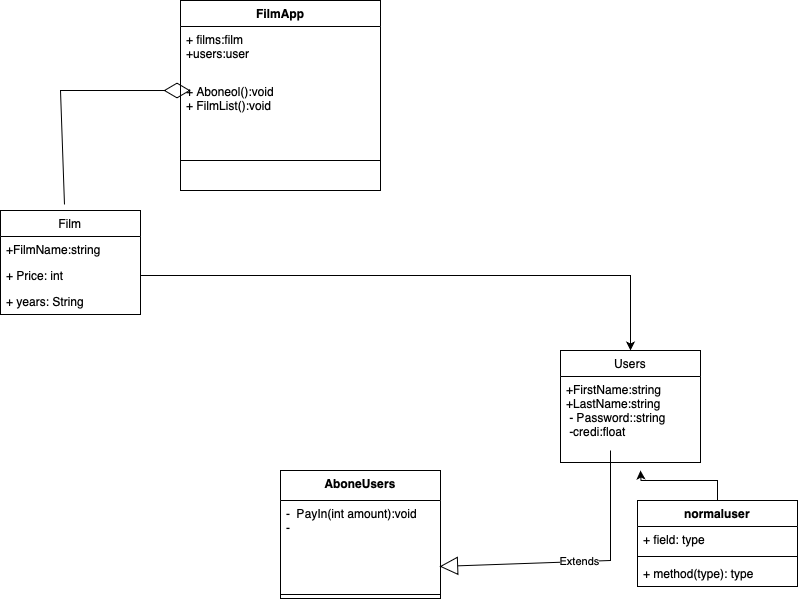

The diagram above was exported from draw.io. Its source (the exported page's mxGraphModel, read from the mxfile embedded in the PNG):
<mxGraphModel dx="984" dy="667" grid="1" gridSize="10" guides="1" tooltips="1" connect="1" arrows="1" fold="1" page="1" pageScale="1" pageWidth="827" pageHeight="1169" math="0" shadow="0">
  <root>
    <mxCell id="0" />
    <mxCell id="1" parent="0" />
    <mxCell id="ptOGtc3jpe0EJV5p9k8O-1" value="FilmApp" style="swimlane;fontStyle=1;align=center;verticalAlign=top;childLayout=stackLayout;horizontal=1;startSize=26;horizontalStack=0;resizeParent=1;resizeParentMax=0;resizeLast=0;collapsible=1;marginBottom=0;whiteSpace=wrap;html=1;" vertex="1" parent="1">
      <mxGeometry x="210" y="20" width="200" height="190" as="geometry" />
    </mxCell>
    <mxCell id="ptOGtc3jpe0EJV5p9k8O-2" value="+ films:film&lt;br&gt;+users:user&amp;nbsp;" style="text;strokeColor=none;fillColor=none;align=left;verticalAlign=top;spacingLeft=4;spacingRight=4;overflow=hidden;rotatable=0;points=[[0,0.5],[1,0.5]];portConstraint=eastwest;whiteSpace=wrap;html=1;" vertex="1" parent="ptOGtc3jpe0EJV5p9k8O-1">
      <mxGeometry y="26" width="200" height="52" as="geometry" />
    </mxCell>
    <mxCell id="ptOGtc3jpe0EJV5p9k8O-4" value="+ Aboneol():void&lt;br&gt;+ FilmList():void&lt;br&gt;&amp;nbsp;" style="text;strokeColor=none;fillColor=none;align=left;verticalAlign=top;spacingLeft=4;spacingRight=4;overflow=hidden;rotatable=0;points=[[0,0.5],[1,0.5]];portConstraint=eastwest;whiteSpace=wrap;html=1;" vertex="1" parent="ptOGtc3jpe0EJV5p9k8O-1">
      <mxGeometry y="78" width="200" height="52" as="geometry" />
    </mxCell>
    <mxCell id="ptOGtc3jpe0EJV5p9k8O-3" value="" style="line;strokeWidth=1;fillColor=none;align=left;verticalAlign=middle;spacingTop=-1;spacingLeft=3;spacingRight=3;rotatable=0;labelPosition=right;points=[];portConstraint=eastwest;strokeColor=inherit;" vertex="1" parent="ptOGtc3jpe0EJV5p9k8O-1">
      <mxGeometry y="130" width="200" height="60" as="geometry" />
    </mxCell>
    <mxCell id="ptOGtc3jpe0EJV5p9k8O-12" value="AboneUsers" style="swimlane;fontStyle=1;align=center;verticalAlign=top;childLayout=stackLayout;horizontal=1;startSize=30;horizontalStack=0;resizeParent=1;resizeParentMax=0;resizeLast=0;collapsible=1;marginBottom=0;whiteSpace=wrap;html=1;" vertex="1" parent="1">
      <mxGeometry x="310" y="490" width="160" height="128" as="geometry" />
    </mxCell>
    <mxCell id="ptOGtc3jpe0EJV5p9k8O-15" value="- &amp;nbsp;PayIn(int amount):void&lt;br&gt;-" style="text;strokeColor=none;fillColor=none;align=left;verticalAlign=top;spacingLeft=4;spacingRight=4;overflow=hidden;rotatable=0;points=[[0,0.5],[1,0.5]];portConstraint=eastwest;whiteSpace=wrap;html=1;" vertex="1" parent="ptOGtc3jpe0EJV5p9k8O-12">
      <mxGeometry y="30" width="160" height="90" as="geometry" />
    </mxCell>
    <mxCell id="ptOGtc3jpe0EJV5p9k8O-14" value="" style="line;strokeWidth=1;fillColor=none;align=left;verticalAlign=middle;spacingTop=-1;spacingLeft=3;spacingRight=3;rotatable=0;labelPosition=right;points=[];portConstraint=eastwest;strokeColor=inherit;" vertex="1" parent="ptOGtc3jpe0EJV5p9k8O-12">
      <mxGeometry y="120" width="160" height="8" as="geometry" />
    </mxCell>
    <mxCell id="ptOGtc3jpe0EJV5p9k8O-16" value="Film" style="swimlane;fontStyle=0;childLayout=stackLayout;horizontal=1;startSize=26;fillColor=none;horizontalStack=0;resizeParent=1;resizeParentMax=0;resizeLast=0;collapsible=1;marginBottom=0;whiteSpace=wrap;html=1;" vertex="1" parent="1">
      <mxGeometry x="30" y="230" width="140" height="104" as="geometry" />
    </mxCell>
    <mxCell id="ptOGtc3jpe0EJV5p9k8O-17" value="+FilmName:string" style="text;strokeColor=none;fillColor=none;align=left;verticalAlign=top;spacingLeft=4;spacingRight=4;overflow=hidden;rotatable=0;points=[[0,0.5],[1,0.5]];portConstraint=eastwest;whiteSpace=wrap;html=1;" vertex="1" parent="ptOGtc3jpe0EJV5p9k8O-16">
      <mxGeometry y="26" width="140" height="26" as="geometry" />
    </mxCell>
    <mxCell id="ptOGtc3jpe0EJV5p9k8O-18" value="+ Price: int" style="text;strokeColor=none;fillColor=none;align=left;verticalAlign=top;spacingLeft=4;spacingRight=4;overflow=hidden;rotatable=0;points=[[0,0.5],[1,0.5]];portConstraint=eastwest;whiteSpace=wrap;html=1;" vertex="1" parent="ptOGtc3jpe0EJV5p9k8O-16">
      <mxGeometry y="52" width="140" height="26" as="geometry" />
    </mxCell>
    <mxCell id="ptOGtc3jpe0EJV5p9k8O-19" value="+ years: String" style="text;strokeColor=none;fillColor=none;align=left;verticalAlign=top;spacingLeft=4;spacingRight=4;overflow=hidden;rotatable=0;points=[[0,0.5],[1,0.5]];portConstraint=eastwest;whiteSpace=wrap;html=1;" vertex="1" parent="ptOGtc3jpe0EJV5p9k8O-16">
      <mxGeometry y="78" width="140" height="26" as="geometry" />
    </mxCell>
    <mxCell id="ptOGtc3jpe0EJV5p9k8O-20" value="" style="endArrow=diamondThin;endFill=0;endSize=24;html=1;rounded=0;exitX=0.457;exitY=-0.058;exitDx=0;exitDy=0;exitPerimeter=0;entryX=0.05;entryY=0.231;entryDx=0;entryDy=0;entryPerimeter=0;" edge="1" parent="1" source="ptOGtc3jpe0EJV5p9k8O-16" target="ptOGtc3jpe0EJV5p9k8O-4">
      <mxGeometry width="160" relative="1" as="geometry">
        <mxPoint x="20" y="200" as="sourcePoint" />
        <mxPoint x="180" y="200" as="targetPoint" />
        <Array as="points">
          <mxPoint x="90" y="110" />
        </Array>
      </mxGeometry>
    </mxCell>
    <mxCell id="ptOGtc3jpe0EJV5p9k8O-21" value="Users" style="swimlane;fontStyle=0;childLayout=stackLayout;horizontal=1;startSize=26;fillColor=none;horizontalStack=0;resizeParent=1;resizeParentMax=0;resizeLast=0;collapsible=1;marginBottom=0;whiteSpace=wrap;html=1;" vertex="1" parent="1">
      <mxGeometry x="590" y="370" width="140" height="112" as="geometry" />
    </mxCell>
    <mxCell id="ptOGtc3jpe0EJV5p9k8O-22" value="+FirstName:string&lt;br style=&quot;border-color: var(--border-color);&quot;&gt;+LastName:string&lt;br style=&quot;border-color: var(--border-color);&quot;&gt;&amp;nbsp;- Password::string&lt;br style=&quot;border-color: var(--border-color);&quot;&gt;&amp;nbsp;-credi:float" style="text;strokeColor=none;fillColor=none;align=left;verticalAlign=top;spacingLeft=4;spacingRight=4;overflow=hidden;rotatable=0;points=[[0,0.5],[1,0.5]];portConstraint=eastwest;whiteSpace=wrap;html=1;" vertex="1" parent="ptOGtc3jpe0EJV5p9k8O-21">
      <mxGeometry y="26" width="140" height="86" as="geometry" />
    </mxCell>
    <mxCell id="ptOGtc3jpe0EJV5p9k8O-25" value="Extends" style="endArrow=block;endSize=16;endFill=0;html=1;rounded=0;entryX=0.994;entryY=0.733;entryDx=0;entryDy=0;entryPerimeter=0;" edge="1" parent="1">
      <mxGeometry width="160" relative="1" as="geometry">
        <mxPoint x="640" y="470" as="sourcePoint" />
        <mxPoint x="469.03999999999996" y="585.97" as="targetPoint" />
        <Array as="points">
          <mxPoint x="640" y="580" />
        </Array>
      </mxGeometry>
    </mxCell>
    <mxCell id="ptOGtc3jpe0EJV5p9k8O-30" style="edgeStyle=orthogonalEdgeStyle;rounded=0;orthogonalLoop=1;jettySize=auto;html=1;" edge="1" parent="1" source="ptOGtc3jpe0EJV5p9k8O-26">
      <mxGeometry relative="1" as="geometry">
        <mxPoint x="670" y="490" as="targetPoint" />
      </mxGeometry>
    </mxCell>
    <mxCell id="ptOGtc3jpe0EJV5p9k8O-26" value="normaluser" style="swimlane;fontStyle=1;align=center;verticalAlign=top;childLayout=stackLayout;horizontal=1;startSize=26;horizontalStack=0;resizeParent=1;resizeParentMax=0;resizeLast=0;collapsible=1;marginBottom=0;whiteSpace=wrap;html=1;" vertex="1" parent="1">
      <mxGeometry x="667" y="520" width="160" height="86" as="geometry" />
    </mxCell>
    <mxCell id="ptOGtc3jpe0EJV5p9k8O-27" value="+ field: type" style="text;strokeColor=none;fillColor=none;align=left;verticalAlign=top;spacingLeft=4;spacingRight=4;overflow=hidden;rotatable=0;points=[[0,0.5],[1,0.5]];portConstraint=eastwest;whiteSpace=wrap;html=1;" vertex="1" parent="ptOGtc3jpe0EJV5p9k8O-26">
      <mxGeometry y="26" width="160" height="26" as="geometry" />
    </mxCell>
    <mxCell id="ptOGtc3jpe0EJV5p9k8O-28" value="" style="line;strokeWidth=1;fillColor=none;align=left;verticalAlign=middle;spacingTop=-1;spacingLeft=3;spacingRight=3;rotatable=0;labelPosition=right;points=[];portConstraint=eastwest;strokeColor=inherit;" vertex="1" parent="ptOGtc3jpe0EJV5p9k8O-26">
      <mxGeometry y="52" width="160" height="8" as="geometry" />
    </mxCell>
    <mxCell id="ptOGtc3jpe0EJV5p9k8O-29" value="+ method(type): type" style="text;strokeColor=none;fillColor=none;align=left;verticalAlign=top;spacingLeft=4;spacingRight=4;overflow=hidden;rotatable=0;points=[[0,0.5],[1,0.5]];portConstraint=eastwest;whiteSpace=wrap;html=1;" vertex="1" parent="ptOGtc3jpe0EJV5p9k8O-26">
      <mxGeometry y="60" width="160" height="26" as="geometry" />
    </mxCell>
    <mxCell id="ptOGtc3jpe0EJV5p9k8O-31" style="edgeStyle=orthogonalEdgeStyle;rounded=0;orthogonalLoop=1;jettySize=auto;html=1;" edge="1" parent="1" source="ptOGtc3jpe0EJV5p9k8O-18" target="ptOGtc3jpe0EJV5p9k8O-21">
      <mxGeometry relative="1" as="geometry" />
    </mxCell>
  </root>
</mxGraphModel>